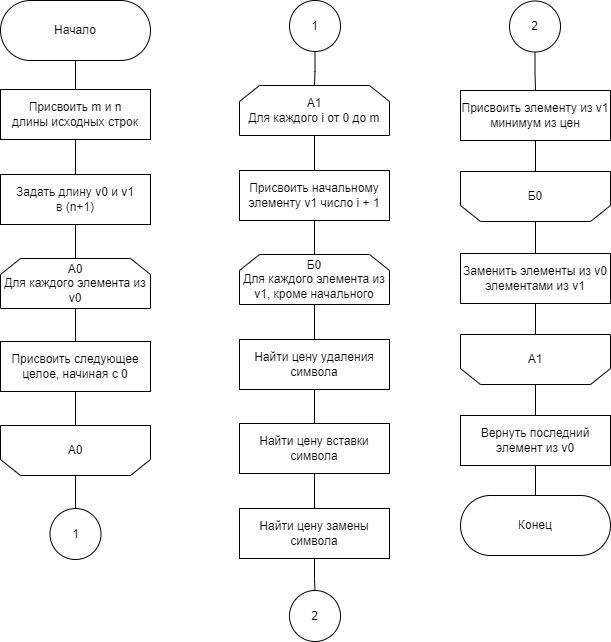

The diagram above was exported from draw.io. Its source (the exported page's mxGraphModel, read from the mxfile embedded in the PNG):
<mxGraphModel dx="1422" dy="737" grid="1" gridSize="10" guides="1" tooltips="1" connect="1" arrows="1" fold="1" page="1" pageScale="1" pageWidth="827" pageHeight="1169" math="0" shadow="0">
  <root>
    <mxCell id="WIyWlLk6GJQsqaUBKTNV-0" />
    <mxCell id="iRNSg5oFALTpcHKAHTX4-0" value="Нумерация" parent="WIyWlLk6GJQsqaUBKTNV-0" />
    <mxCell id="hNsn7TBlxcfvaaboI4Hj-1" value="" style="edgeStyle=orthogonalEdgeStyle;rounded=0;orthogonalLoop=1;jettySize=auto;html=1;endArrow=none;endFill=0;exitX=0.5;exitY=1;exitDx=0;exitDy=0;" parent="iRNSg5oFALTpcHKAHTX4-0" source="iRNSg5oFALTpcHKAHTX4-166" target="iRNSg5oFALTpcHKAHTX4-115" edge="1">
      <mxGeometry relative="1" as="geometry">
        <mxPoint x="775" y="230" as="sourcePoint" />
        <mxPoint x="775" y="261" as="targetPoint" />
      </mxGeometry>
    </mxCell>
    <mxCell id="WIyWlLk6GJQsqaUBKTNV-1" value="Блок-схема" parent="WIyWlLk6GJQsqaUBKTNV-0" />
    <mxCell id="iRNSg5oFALTpcHKAHTX4-115" value="&lt;span&gt;Присвоить элементу из v1 минимум из цен&lt;/span&gt;" style="whiteSpace=wrap;html=1;rounded=0;" parent="WIyWlLk6GJQsqaUBKTNV-1" vertex="1">
      <mxGeometry x="700" y="260" width="150" height="50" as="geometry" />
    </mxCell>
    <mxCell id="iRNSg5oFALTpcHKAHTX4-116" value="Б0" style="shape=loopLimit;whiteSpace=wrap;html=1;flipV=1;rounded=0;" parent="WIyWlLk6GJQsqaUBKTNV-1" vertex="1">
      <mxGeometry x="700" y="341" width="150" height="50" as="geometry" />
    </mxCell>
    <mxCell id="iRNSg5oFALTpcHKAHTX4-117" value="Заменить элементы из v0 элементами из v1" style="whiteSpace=wrap;html=1;rounded=0;" parent="WIyWlLk6GJQsqaUBKTNV-1" vertex="1">
      <mxGeometry x="700" y="423" width="150" height="50" as="geometry" />
    </mxCell>
    <mxCell id="iRNSg5oFALTpcHKAHTX4-118" value="А1" style="shape=loopLimit;whiteSpace=wrap;html=1;flipV=1;rounded=0;" parent="WIyWlLk6GJQsqaUBKTNV-1" vertex="1">
      <mxGeometry x="700" y="504" width="150" height="50" as="geometry" />
    </mxCell>
    <mxCell id="iRNSg5oFALTpcHKAHTX4-119" value="Вернуть последний элемент из v0" style="whiteSpace=wrap;html=1;rounded=0;" parent="WIyWlLk6GJQsqaUBKTNV-1" vertex="1">
      <mxGeometry x="700" y="585" width="150" height="50" as="geometry" />
    </mxCell>
    <mxCell id="iRNSg5oFALTpcHKAHTX4-120" value="Конец" style="rounded=1;whiteSpace=wrap;html=1;arcSize=50;" parent="WIyWlLk6GJQsqaUBKTNV-1" vertex="1">
      <mxGeometry x="700" y="665" width="150" height="60" as="geometry" />
    </mxCell>
    <mxCell id="iRNSg5oFALTpcHKAHTX4-125" value="" style="edgeStyle=orthogonalEdgeStyle;rounded=0;orthogonalLoop=1;jettySize=auto;html=1;endArrow=none;endFill=0;" parent="WIyWlLk6GJQsqaUBKTNV-1" source="iRNSg5oFALTpcHKAHTX4-115" target="iRNSg5oFALTpcHKAHTX4-116" edge="1">
      <mxGeometry relative="1" as="geometry" />
    </mxCell>
    <mxCell id="iRNSg5oFALTpcHKAHTX4-126" value="" style="edgeStyle=orthogonalEdgeStyle;rounded=0;orthogonalLoop=1;jettySize=auto;html=1;endArrow=none;endFill=0;" parent="WIyWlLk6GJQsqaUBKTNV-1" source="iRNSg5oFALTpcHKAHTX4-116" target="iRNSg5oFALTpcHKAHTX4-117" edge="1">
      <mxGeometry relative="1" as="geometry" />
    </mxCell>
    <mxCell id="iRNSg5oFALTpcHKAHTX4-127" value="" style="edgeStyle=orthogonalEdgeStyle;rounded=0;orthogonalLoop=1;jettySize=auto;html=1;endArrow=none;endFill=0;" parent="WIyWlLk6GJQsqaUBKTNV-1" source="iRNSg5oFALTpcHKAHTX4-117" target="iRNSg5oFALTpcHKAHTX4-118" edge="1">
      <mxGeometry relative="1" as="geometry" />
    </mxCell>
    <mxCell id="iRNSg5oFALTpcHKAHTX4-128" value="" style="edgeStyle=orthogonalEdgeStyle;rounded=0;orthogonalLoop=1;jettySize=auto;html=1;endArrow=none;endFill=0;" parent="WIyWlLk6GJQsqaUBKTNV-1" source="iRNSg5oFALTpcHKAHTX4-118" target="iRNSg5oFALTpcHKAHTX4-119" edge="1">
      <mxGeometry relative="1" as="geometry" />
    </mxCell>
    <mxCell id="iRNSg5oFALTpcHKAHTX4-129" value="" style="edgeStyle=orthogonalEdgeStyle;rounded=0;orthogonalLoop=1;jettySize=auto;html=1;endArrow=none;endFill=0;" parent="WIyWlLk6GJQsqaUBKTNV-1" source="iRNSg5oFALTpcHKAHTX4-119" target="iRNSg5oFALTpcHKAHTX4-120" edge="1">
      <mxGeometry relative="1" as="geometry" />
    </mxCell>
    <mxCell id="eK22sIMO2pdSMoNsm1Mh-4" value="" style="edgeStyle=orthogonalEdgeStyle;rounded=0;orthogonalLoop=1;jettySize=auto;html=1;endArrow=none;endFill=0;" parent="WIyWlLk6GJQsqaUBKTNV-1" source="eK22sIMO2pdSMoNsm1Mh-1" edge="1">
      <mxGeometry relative="1" as="geometry">
        <mxPoint x="315" y="342" as="targetPoint" />
      </mxGeometry>
    </mxCell>
    <mxCell id="eK22sIMO2pdSMoNsm1Mh-1" value="&lt;font style=&quot;font-size: 12px&quot;&gt;Присвоить m и n&lt;br&gt;длины исходных строк&lt;/font&gt;" style="rounded=0;whiteSpace=wrap;html=1;arcSize=0;" parent="WIyWlLk6GJQsqaUBKTNV-1" vertex="1">
      <mxGeometry x="240" y="259" width="150" height="50" as="geometry" />
    </mxCell>
    <mxCell id="eK22sIMO2pdSMoNsm1Mh-6" value="" style="edgeStyle=orthogonalEdgeStyle;rounded=0;orthogonalLoop=1;jettySize=auto;html=1;endArrow=none;endFill=0;" parent="WIyWlLk6GJQsqaUBKTNV-1" target="eK22sIMO2pdSMoNsm1Mh-5" edge="1">
      <mxGeometry relative="1" as="geometry">
        <mxPoint x="315" y="310" as="sourcePoint" />
      </mxGeometry>
    </mxCell>
    <mxCell id="cBLHh4vRk9xQ0s920gIV-9" value="" style="edgeStyle=orthogonalEdgeStyle;rounded=0;orthogonalLoop=1;jettySize=auto;html=1;fontFamily=Helvetica;fontSize=12;fontColor=default;endArrow=none;endFill=0;" parent="WIyWlLk6GJQsqaUBKTNV-1" source="eK22sIMO2pdSMoNsm1Mh-5" target="cBLHh4vRk9xQ0s920gIV-7" edge="1">
      <mxGeometry relative="1" as="geometry" />
    </mxCell>
    <mxCell id="eK22sIMO2pdSMoNsm1Mh-5" value="Задать длину v0 и v1&lt;br&gt;в (n+1)" style="rounded=0;whiteSpace=wrap;html=1;arcSize=0;" parent="WIyWlLk6GJQsqaUBKTNV-1" vertex="1">
      <mxGeometry x="240" y="344" width="150" height="50" as="geometry" />
    </mxCell>
    <mxCell id="cBLHh4vRk9xQ0s920gIV-11" value="" style="edgeStyle=orthogonalEdgeStyle;rounded=0;orthogonalLoop=1;jettySize=auto;html=1;fontFamily=Helvetica;fontSize=12;fontColor=default;endArrow=none;endFill=0;" parent="WIyWlLk6GJQsqaUBKTNV-1" source="cBLHh4vRk9xQ0s920gIV-7" target="cBLHh4vRk9xQ0s920gIV-10" edge="1">
      <mxGeometry relative="1" as="geometry" />
    </mxCell>
    <mxCell id="cBLHh4vRk9xQ0s920gIV-7" value="&lt;font style=&quot;font-size: 12px&quot;&gt;А0&lt;br&gt;&lt;span&gt;Для каждого элемента из v0&lt;/span&gt;&lt;/font&gt;" style="shape=loopLimit;whiteSpace=wrap;html=1;rounded=0;" parent="WIyWlLk6GJQsqaUBKTNV-1" vertex="1">
      <mxGeometry x="240" y="428" width="150" height="50" as="geometry" />
    </mxCell>
    <mxCell id="cBLHh4vRk9xQ0s920gIV-13" value="" style="edgeStyle=orthogonalEdgeStyle;rounded=0;orthogonalLoop=1;jettySize=auto;html=1;fontFamily=Helvetica;fontSize=12;fontColor=default;endArrow=none;endFill=0;" parent="WIyWlLk6GJQsqaUBKTNV-1" source="cBLHh4vRk9xQ0s920gIV-10" target="cBLHh4vRk9xQ0s920gIV-12" edge="1">
      <mxGeometry relative="1" as="geometry" />
    </mxCell>
    <mxCell id="cBLHh4vRk9xQ0s920gIV-10" value="&lt;span&gt;Присвоить следующее целое, начиная с 0&lt;/span&gt;" style="whiteSpace=wrap;html=1;rounded=0;" parent="WIyWlLk6GJQsqaUBKTNV-1" vertex="1">
      <mxGeometry x="240" y="511" width="150" height="50" as="geometry" />
    </mxCell>
    <mxCell id="iRNSg5oFALTpcHKAHTX4-131" value="" style="edgeStyle=orthogonalEdgeStyle;rounded=0;orthogonalLoop=1;jettySize=auto;html=1;endArrow=none;endFill=0;" parent="WIyWlLk6GJQsqaUBKTNV-1" source="cBLHh4vRk9xQ0s920gIV-12" target="iRNSg5oFALTpcHKAHTX4-130" edge="1">
      <mxGeometry relative="1" as="geometry" />
    </mxCell>
    <mxCell id="cBLHh4vRk9xQ0s920gIV-12" value="А0" style="shape=loopLimit;whiteSpace=wrap;html=1;flipV=1;rounded=0;" parent="WIyWlLk6GJQsqaUBKTNV-1" vertex="1">
      <mxGeometry x="240" y="595" width="150" height="50" as="geometry" />
    </mxCell>
    <mxCell id="cBLHh4vRk9xQ0s920gIV-53" value="" style="edgeStyle=orthogonalEdgeStyle;rounded=0;orthogonalLoop=1;jettySize=auto;html=1;endArrow=none;endFill=0;" parent="WIyWlLk6GJQsqaUBKTNV-1" source="cBLHh4vRk9xQ0s920gIV-52" target="eK22sIMO2pdSMoNsm1Mh-1" edge="1">
      <mxGeometry relative="1" as="geometry" />
    </mxCell>
    <mxCell id="cBLHh4vRk9xQ0s920gIV-52" value="Начало" style="rounded=1;whiteSpace=wrap;html=1;arcSize=50;" parent="WIyWlLk6GJQsqaUBKTNV-1" vertex="1">
      <mxGeometry x="240" y="170" width="150" height="60" as="geometry" />
    </mxCell>
    <mxCell id="iRNSg5oFALTpcHKAHTX4-130" value="1" style="ellipse;whiteSpace=wrap;html=1;aspect=fixed;" parent="WIyWlLk6GJQsqaUBKTNV-1" vertex="1">
      <mxGeometry x="289.5" y="678" width="51" height="51" as="geometry" />
    </mxCell>
    <mxCell id="iRNSg5oFALTpcHKAHTX4-164" value="" style="edgeStyle=orthogonalEdgeStyle;rounded=0;orthogonalLoop=1;jettySize=auto;html=1;endArrow=none;endFill=0;" parent="WIyWlLk6GJQsqaUBKTNV-1" source="iRNSg5oFALTpcHKAHTX4-132" target="iRNSg5oFALTpcHKAHTX4-136" edge="1">
      <mxGeometry relative="1" as="geometry" />
    </mxCell>
    <mxCell id="iRNSg5oFALTpcHKAHTX4-132" value="1" style="ellipse;whiteSpace=wrap;html=1;aspect=fixed;" parent="WIyWlLk6GJQsqaUBKTNV-1" vertex="1">
      <mxGeometry x="529" y="170" width="51" height="51" as="geometry" />
    </mxCell>
    <mxCell id="iRNSg5oFALTpcHKAHTX4-134" value="2" style="ellipse;whiteSpace=wrap;html=1;aspect=fixed;" parent="WIyWlLk6GJQsqaUBKTNV-1" vertex="1">
      <mxGeometry x="529" y="760" width="51" height="51" as="geometry" />
    </mxCell>
    <mxCell id="iRNSg5oFALTpcHKAHTX4-142" value="" style="edgeStyle=orthogonalEdgeStyle;rounded=0;orthogonalLoop=1;jettySize=auto;html=1;endArrow=none;endFill=0;" parent="WIyWlLk6GJQsqaUBKTNV-1" source="iRNSg5oFALTpcHKAHTX4-136" target="iRNSg5oFALTpcHKAHTX4-137" edge="1">
      <mxGeometry relative="1" as="geometry" />
    </mxCell>
    <mxCell id="iRNSg5oFALTpcHKAHTX4-136" value="&lt;font style=&quot;font-size: 12px&quot;&gt;А1&lt;br&gt;&lt;/font&gt;&lt;span&gt;Для каждого i от 0 до m&lt;/span&gt;" style="shape=loopLimit;whiteSpace=wrap;html=1;rounded=0;" parent="WIyWlLk6GJQsqaUBKTNV-1" vertex="1">
      <mxGeometry x="479" y="255" width="150" height="50" as="geometry" />
    </mxCell>
    <mxCell id="iRNSg5oFALTpcHKAHTX4-143" value="" style="edgeStyle=orthogonalEdgeStyle;rounded=0;orthogonalLoop=1;jettySize=auto;html=1;endArrow=none;endFill=0;" parent="WIyWlLk6GJQsqaUBKTNV-1" source="iRNSg5oFALTpcHKAHTX4-137" target="iRNSg5oFALTpcHKAHTX4-138" edge="1">
      <mxGeometry relative="1" as="geometry" />
    </mxCell>
    <mxCell id="iRNSg5oFALTpcHKAHTX4-137" value="&lt;span&gt;Присвоить начальному элементу v1 число i + 1&lt;/span&gt;" style="whiteSpace=wrap;html=1;rounded=0;" parent="WIyWlLk6GJQsqaUBKTNV-1" vertex="1">
      <mxGeometry x="479" y="340" width="150" height="50" as="geometry" />
    </mxCell>
    <mxCell id="iRNSg5oFALTpcHKAHTX4-144" value="" style="edgeStyle=orthogonalEdgeStyle;rounded=0;orthogonalLoop=1;jettySize=auto;html=1;endArrow=none;endFill=0;" parent="WIyWlLk6GJQsqaUBKTNV-1" source="iRNSg5oFALTpcHKAHTX4-138" target="iRNSg5oFALTpcHKAHTX4-139" edge="1">
      <mxGeometry relative="1" as="geometry" />
    </mxCell>
    <mxCell id="iRNSg5oFALTpcHKAHTX4-138" value="&lt;font style=&quot;font-size: 12px&quot;&gt;Б0&lt;br&gt;&lt;span&gt;Для каждого элемента из v1, кроме начального&lt;/span&gt;&lt;/font&gt;" style="shape=loopLimit;whiteSpace=wrap;html=1;rounded=0;" parent="WIyWlLk6GJQsqaUBKTNV-1" vertex="1">
      <mxGeometry x="479" y="424" width="150" height="50" as="geometry" />
    </mxCell>
    <mxCell id="iRNSg5oFALTpcHKAHTX4-145" value="" style="edgeStyle=orthogonalEdgeStyle;rounded=0;orthogonalLoop=1;jettySize=auto;html=1;endArrow=none;endFill=0;" parent="WIyWlLk6GJQsqaUBKTNV-1" source="iRNSg5oFALTpcHKAHTX4-139" target="iRNSg5oFALTpcHKAHTX4-140" edge="1">
      <mxGeometry relative="1" as="geometry" />
    </mxCell>
    <mxCell id="iRNSg5oFALTpcHKAHTX4-139" value="Найти цену удаления символа" style="whiteSpace=wrap;html=1;rounded=0;" parent="WIyWlLk6GJQsqaUBKTNV-1" vertex="1">
      <mxGeometry x="479" y="509" width="150" height="50" as="geometry" />
    </mxCell>
    <mxCell id="iRNSg5oFALTpcHKAHTX4-146" value="" style="edgeStyle=orthogonalEdgeStyle;rounded=0;orthogonalLoop=1;jettySize=auto;html=1;endArrow=none;endFill=0;" parent="WIyWlLk6GJQsqaUBKTNV-1" source="iRNSg5oFALTpcHKAHTX4-140" target="iRNSg5oFALTpcHKAHTX4-141" edge="1">
      <mxGeometry relative="1" as="geometry" />
    </mxCell>
    <mxCell id="iRNSg5oFALTpcHKAHTX4-140" value="Найти цену вставки символа" style="whiteSpace=wrap;html=1;rounded=0;" parent="WIyWlLk6GJQsqaUBKTNV-1" vertex="1">
      <mxGeometry x="479" y="593" width="150" height="50" as="geometry" />
    </mxCell>
    <mxCell id="iRNSg5oFALTpcHKAHTX4-147" value="" style="edgeStyle=orthogonalEdgeStyle;rounded=0;orthogonalLoop=1;jettySize=auto;html=1;endArrow=none;endFill=0;" parent="WIyWlLk6GJQsqaUBKTNV-1" source="iRNSg5oFALTpcHKAHTX4-141" target="iRNSg5oFALTpcHKAHTX4-134" edge="1">
      <mxGeometry relative="1" as="geometry" />
    </mxCell>
    <mxCell id="iRNSg5oFALTpcHKAHTX4-141" value="Найти цену замены символа" style="whiteSpace=wrap;html=1;rounded=0;" parent="WIyWlLk6GJQsqaUBKTNV-1" vertex="1">
      <mxGeometry x="479" y="678" width="150" height="50" as="geometry" />
    </mxCell>
    <mxCell id="iRNSg5oFALTpcHKAHTX4-166" value="2" style="ellipse;whiteSpace=wrap;html=1;aspect=fixed;" parent="WIyWlLk6GJQsqaUBKTNV-1" vertex="1">
      <mxGeometry x="749" y="170.5" width="51" height="51" as="geometry" />
    </mxCell>
  </root>
</mxGraphModel>